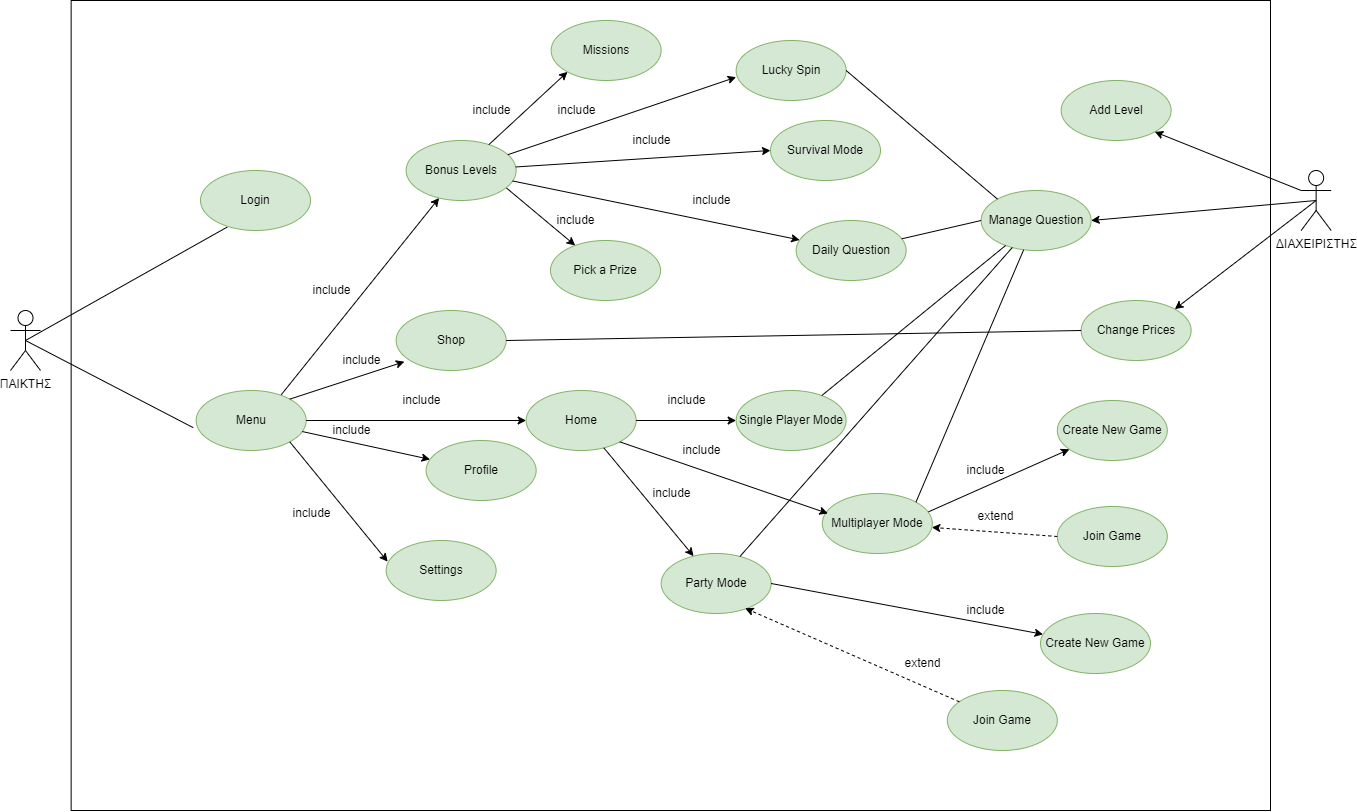

The diagram above was exported from draw.io. Its source (the exported page's mxGraphModel, read from the mxfile embedded in the PNG):
<mxGraphModel dx="1483" dy="816" grid="1" gridSize="10" guides="1" tooltips="1" connect="1" arrows="1" fold="1" page="1" pageScale="1" pageWidth="1169" pageHeight="826" background="none" math="0" shadow="0">
  <root>
    <mxCell id="0" />
    <mxCell id="1" parent="0" />
    <mxCell id="jl2rnZpzHVm9NPVnFoRI-124" value="" style="whiteSpace=wrap;html=1;fillColor=none;" parent="1" vertex="1">
      <mxGeometry x="100.64" y="60" width="1199.36" height="810" as="geometry" />
    </mxCell>
    <mxCell id="jl2rnZpzHVm9NPVnFoRI-45" value="Login" style="ellipse;whiteSpace=wrap;html=1;fillColor=#d5e8d4;strokeColor=#82b366;" parent="1" vertex="1">
      <mxGeometry x="230" y="230" width="110" height="60" as="geometry" />
    </mxCell>
    <mxCell id="jl2rnZpzHVm9NPVnFoRI-46" value="ΠΑΙΚΤΗΣ" style="shape=umlActor;verticalLabelPosition=bottom;verticalAlign=top;html=1;" parent="1" vertex="1">
      <mxGeometry x="40" y="370" width="30" height="60" as="geometry" />
    </mxCell>
    <mxCell id="jl2rnZpzHVm9NPVnFoRI-47" value="Menu" style="ellipse;whiteSpace=wrap;html=1;fillColor=#d5e8d4;strokeColor=#82b366;" parent="1" vertex="1">
      <mxGeometry x="225.64" y="450" width="110" height="60" as="geometry" />
    </mxCell>
    <mxCell id="jl2rnZpzHVm9NPVnFoRI-48" value="Bonus Levels" style="ellipse;whiteSpace=wrap;html=1;fillColor=#d5e8d4;strokeColor=#82b366;" parent="1" vertex="1">
      <mxGeometry x="435.64" y="200" width="110" height="60" as="geometry" />
    </mxCell>
    <mxCell id="jl2rnZpzHVm9NPVnFoRI-49" value="Shop" style="ellipse;whiteSpace=wrap;html=1;fillColor=#d5e8d4;strokeColor=#82b366;" parent="1" vertex="1">
      <mxGeometry x="425.64" y="370" width="110" height="60" as="geometry" />
    </mxCell>
    <mxCell id="jl2rnZpzHVm9NPVnFoRI-50" value="Missions" style="ellipse;whiteSpace=wrap;html=1;fillColor=#d5e8d4;strokeColor=#82b366;" parent="1" vertex="1">
      <mxGeometry x="580.64" y="80" width="110" height="60" as="geometry" />
    </mxCell>
    <mxCell id="jl2rnZpzHVm9NPVnFoRI-53" value="Home" style="ellipse;whiteSpace=wrap;html=1;fillColor=#d5e8d4;strokeColor=#82b366;" parent="1" vertex="1">
      <mxGeometry x="555.64" y="450" width="110" height="60" as="geometry" />
    </mxCell>
    <mxCell id="jl2rnZpzHVm9NPVnFoRI-54" value="Profile" style="ellipse;whiteSpace=wrap;html=1;fillColor=#d5e8d4;strokeColor=#82b366;" parent="1" vertex="1">
      <mxGeometry x="455.64" y="500" width="110" height="60" as="geometry" />
    </mxCell>
    <mxCell id="jl2rnZpzHVm9NPVnFoRI-55" value="Settings" style="ellipse;whiteSpace=wrap;html=1;fillColor=#d5e8d4;strokeColor=#82b366;" parent="1" vertex="1">
      <mxGeometry x="415.64" y="600" width="110" height="60" as="geometry" />
    </mxCell>
    <mxCell id="jl2rnZpzHVm9NPVnFoRI-56" value="" style="endArrow=none;html=1;rounded=0;exitX=0.5;exitY=0.5;exitDx=0;exitDy=0;exitPerimeter=0;entryX=0.242;entryY=0.944;entryDx=0;entryDy=0;entryPerimeter=0;" parent="1" source="jl2rnZpzHVm9NPVnFoRI-46" target="jl2rnZpzHVm9NPVnFoRI-45" edge="1">
      <mxGeometry width="50" height="50" relative="1" as="geometry">
        <mxPoint x="140" y="365" as="sourcePoint" />
        <mxPoint x="190" y="315" as="targetPoint" />
      </mxGeometry>
    </mxCell>
    <mxCell id="jl2rnZpzHVm9NPVnFoRI-57" value="" style="endArrow=none;html=1;rounded=0;exitX=0.5;exitY=0.5;exitDx=0;exitDy=0;exitPerimeter=0;entryX=-0.026;entryY=0.62;entryDx=0;entryDy=0;entryPerimeter=0;" parent="1" source="jl2rnZpzHVm9NPVnFoRI-46" target="jl2rnZpzHVm9NPVnFoRI-47" edge="1">
      <mxGeometry width="50" height="50" relative="1" as="geometry">
        <mxPoint x="84.99999999999989" y="410" as="sourcePoint" />
        <mxPoint x="186.6199999999999" y="296.64" as="targetPoint" />
      </mxGeometry>
    </mxCell>
    <mxCell id="jl2rnZpzHVm9NPVnFoRI-58" value="" style="endArrow=classic;html=1;rounded=0;exitX=1;exitY=0;exitDx=0;exitDy=0;entryX=0.075;entryY=0.853;entryDx=0;entryDy=0;entryPerimeter=0;" parent="1" source="jl2rnZpzHVm9NPVnFoRI-47" target="jl2rnZpzHVm9NPVnFoRI-49" edge="1">
      <mxGeometry width="50" height="50" relative="1" as="geometry">
        <mxPoint x="329.5308729652603" y="458.78679656440363" as="sourcePoint" />
        <mxPoint x="395.64" y="400" as="targetPoint" />
      </mxGeometry>
    </mxCell>
    <mxCell id="jl2rnZpzHVm9NPVnFoRI-59" value="" style="endArrow=classic;html=1;rounded=0;" parent="1" source="jl2rnZpzHVm9NPVnFoRI-47" target="jl2rnZpzHVm9NPVnFoRI-54" edge="1">
      <mxGeometry width="50" height="50" relative="1" as="geometry">
        <mxPoint x="341.39435082418106" y="491.55792147481316" as="sourcePoint" />
        <mxPoint x="449.78999999999996" y="446.13999999999993" as="targetPoint" />
      </mxGeometry>
    </mxCell>
    <mxCell id="jl2rnZpzHVm9NPVnFoRI-60" value="" style="endArrow=classic;html=1;rounded=0;entryX=0;entryY=0.5;entryDx=0;entryDy=0;exitX=1;exitY=0.5;exitDx=0;exitDy=0;" parent="1" source="jl2rnZpzHVm9NPVnFoRI-47" target="jl2rnZpzHVm9NPVnFoRI-53" edge="1">
      <mxGeometry width="50" height="50" relative="1" as="geometry">
        <mxPoint x="345.0800830127024" y="475.73018956763144" as="sourcePoint" />
        <mxPoint x="423.89" y="411.17999999999995" as="targetPoint" />
      </mxGeometry>
    </mxCell>
    <mxCell id="jl2rnZpzHVm9NPVnFoRI-61" value="" style="endArrow=classic;html=1;rounded=0;exitX=1;exitY=1;exitDx=0;exitDy=0;entryX=0.014;entryY=0.352;entryDx=0;entryDy=0;entryPerimeter=0;" parent="1" source="jl2rnZpzHVm9NPVnFoRI-47" target="jl2rnZpzHVm9NPVnFoRI-55" edge="1">
      <mxGeometry width="50" height="50" relative="1" as="geometry">
        <mxPoint x="339.26000000000033" y="496.2000000000003" as="sourcePoint" />
        <mxPoint x="433.89" y="421.17999999999995" as="targetPoint" />
      </mxGeometry>
    </mxCell>
    <mxCell id="jl2rnZpzHVm9NPVnFoRI-65" value="include" style="text;html=1;align=center;verticalAlign=middle;resizable=0;points=[];autosize=1;strokeColor=none;fillColor=none;rotation=0;" parent="1" vertex="1">
      <mxGeometry x="355.64" y="480" width="50" height="20" as="geometry" />
    </mxCell>
    <mxCell id="jl2rnZpzHVm9NPVnFoRI-67" value="include" style="text;html=1;align=center;verticalAlign=middle;resizable=0;points=[];autosize=1;strokeColor=none;fillColor=none;rotation=0;" parent="1" vertex="1">
      <mxGeometry x="425.64" y="450" width="50" height="20" as="geometry" />
    </mxCell>
    <mxCell id="jl2rnZpzHVm9NPVnFoRI-68" value="" style="endArrow=classic;html=1;rounded=0;exitX=0.774;exitY=0.07;exitDx=0;exitDy=0;exitPerimeter=0;" parent="1" source="jl2rnZpzHVm9NPVnFoRI-47" target="jl2rnZpzHVm9NPVnFoRI-48" edge="1">
      <mxGeometry width="50" height="50" relative="1" as="geometry">
        <mxPoint x="310" y="460" as="sourcePoint" />
        <mxPoint x="379.78999999999996" y="362.28" as="targetPoint" />
      </mxGeometry>
    </mxCell>
    <mxCell id="jl2rnZpzHVm9NPVnFoRI-70" value="Lucky Spin" style="ellipse;whiteSpace=wrap;html=1;fillColor=#d5e8d4;strokeColor=#82b366;" parent="1" vertex="1">
      <mxGeometry x="765.64" y="100" width="110" height="60" as="geometry" />
    </mxCell>
    <mxCell id="jl2rnZpzHVm9NPVnFoRI-71" value="Survival Mode" style="ellipse;whiteSpace=wrap;html=1;fillColor=#d5e8d4;strokeColor=#82b366;" parent="1" vertex="1">
      <mxGeometry x="800" y="180" width="110" height="60" as="geometry" />
    </mxCell>
    <mxCell id="jl2rnZpzHVm9NPVnFoRI-72" value="Pick a Prize" style="ellipse;whiteSpace=wrap;html=1;fillColor=#d5e8d4;strokeColor=#82b366;" parent="1" vertex="1">
      <mxGeometry x="580" y="300" width="110" height="60" as="geometry" />
    </mxCell>
    <mxCell id="jl2rnZpzHVm9NPVnFoRI-74" value="Daily Question" style="ellipse;whiteSpace=wrap;html=1;fillColor=#d5e8d4;strokeColor=#82b366;" parent="1" vertex="1">
      <mxGeometry x="825.64" y="280" width="110" height="60" as="geometry" />
    </mxCell>
    <mxCell id="jl2rnZpzHVm9NPVnFoRI-75" value="" style="endArrow=classic;html=1;rounded=0;entryX=0;entryY=1;entryDx=0;entryDy=0;" parent="1" source="jl2rnZpzHVm9NPVnFoRI-48" target="jl2rnZpzHVm9NPVnFoRI-50" edge="1">
      <mxGeometry width="50" height="50" relative="1" as="geometry">
        <mxPoint x="515.637186219632" y="203.85993124654755" as="sourcePoint" />
        <mxPoint x="589.79" y="136.13999999999982" as="targetPoint" />
      </mxGeometry>
    </mxCell>
    <mxCell id="jl2rnZpzHVm9NPVnFoRI-76" value="" style="endArrow=classic;html=1;rounded=0;entryX=0;entryY=0.5;entryDx=0;entryDy=0;" parent="1" source="jl2rnZpzHVm9NPVnFoRI-48" target="jl2rnZpzHVm9NPVnFoRI-71" edge="1">
      <mxGeometry width="50" height="50" relative="1" as="geometry">
        <mxPoint x="637.4790341324083" y="272.99495159535434" as="sourcePoint" />
        <mxPoint x="715.6428137803646" y="200.0000687534538" as="targetPoint" />
      </mxGeometry>
    </mxCell>
    <mxCell id="jl2rnZpzHVm9NPVnFoRI-77" value="" style="endArrow=classic;html=1;rounded=0;entryX=0;entryY=0.611;entryDx=0;entryDy=0;entryPerimeter=0;" parent="1" source="jl2rnZpzHVm9NPVnFoRI-48" target="jl2rnZpzHVm9NPVnFoRI-70" edge="1">
      <mxGeometry width="50" height="50" relative="1" as="geometry">
        <mxPoint x="538.3790341324083" y="224.09495159535436" as="sourcePoint" />
        <mxPoint x="616.5428137803646" y="151.1000687534538" as="targetPoint" />
      </mxGeometry>
    </mxCell>
    <mxCell id="jl2rnZpzHVm9NPVnFoRI-78" value="" style="endArrow=classic;html=1;rounded=0;" parent="1" source="jl2rnZpzHVm9NPVnFoRI-48" target="jl2rnZpzHVm9NPVnFoRI-74" edge="1">
      <mxGeometry width="50" height="50" relative="1" as="geometry">
        <mxPoint x="548.3790341324083" y="234.09495159535436" as="sourcePoint" />
        <mxPoint x="626.5428137803646" y="161.1000687534538" as="targetPoint" />
      </mxGeometry>
    </mxCell>
    <mxCell id="jl2rnZpzHVm9NPVnFoRI-79" value="" style="endArrow=classic;html=1;rounded=0;exitX=0.913;exitY=0.793;exitDx=0;exitDy=0;exitPerimeter=0;" parent="1" source="jl2rnZpzHVm9NPVnFoRI-48" target="jl2rnZpzHVm9NPVnFoRI-72" edge="1">
      <mxGeometry width="50" height="50" relative="1" as="geometry">
        <mxPoint x="558.3790341324083" y="244.09495159535436" as="sourcePoint" />
        <mxPoint x="636.5428137803646" y="171.1000687534538" as="targetPoint" />
      </mxGeometry>
    </mxCell>
    <mxCell id="jl2rnZpzHVm9NPVnFoRI-80" value="include" style="text;html=1;align=center;verticalAlign=middle;resizable=0;points=[];autosize=1;strokeColor=none;fillColor=none;rotation=0;" parent="1" vertex="1">
      <mxGeometry x="655.64" y="190" width="50" height="20" as="geometry" />
    </mxCell>
    <mxCell id="jl2rnZpzHVm9NPVnFoRI-81" value="include" style="text;html=1;align=center;verticalAlign=middle;resizable=0;points=[];autosize=1;strokeColor=none;fillColor=none;rotation=0;" parent="1" vertex="1">
      <mxGeometry x="495.64" y="160" width="50" height="20" as="geometry" />
    </mxCell>
    <mxCell id="jl2rnZpzHVm9NPVnFoRI-82" value="include" style="text;html=1;align=center;verticalAlign=middle;resizable=0;points=[];autosize=1;strokeColor=none;fillColor=none;rotation=0;" parent="1" vertex="1">
      <mxGeometry x="580.64" y="160" width="50" height="20" as="geometry" />
    </mxCell>
    <mxCell id="jl2rnZpzHVm9NPVnFoRI-83" value="include" style="text;html=1;align=center;verticalAlign=middle;resizable=0;points=[];autosize=1;strokeColor=none;fillColor=none;rotation=0;" parent="1" vertex="1">
      <mxGeometry x="715.64" y="250" width="50" height="20" as="geometry" />
    </mxCell>
    <mxCell id="jl2rnZpzHVm9NPVnFoRI-84" value="include" style="text;html=1;align=center;verticalAlign=middle;resizable=0;points=[];autosize=1;strokeColor=none;fillColor=none;rotation=0;" parent="1" vertex="1">
      <mxGeometry x="580" y="270" width="50" height="20" as="geometry" />
    </mxCell>
    <mxCell id="jl2rnZpzHVm9NPVnFoRI-85" value="Single Player Mode" style="ellipse;whiteSpace=wrap;html=1;fillColor=#d5e8d4;strokeColor=#82b366;" parent="1" vertex="1">
      <mxGeometry x="765.64" y="450" width="110" height="60" as="geometry" />
    </mxCell>
    <mxCell id="jl2rnZpzHVm9NPVnFoRI-86" value="Multiplayer Mode" style="ellipse;whiteSpace=wrap;html=1;fillColor=#d5e8d4;strokeColor=#82b366;" parent="1" vertex="1">
      <mxGeometry x="851.8" y="553" width="110" height="60" as="geometry" />
    </mxCell>
    <mxCell id="jl2rnZpzHVm9NPVnFoRI-87" value="Party Mode" style="ellipse;whiteSpace=wrap;html=1;fillColor=#d5e8d4;strokeColor=#82b366;" parent="1" vertex="1">
      <mxGeometry x="690.64" y="613" width="110" height="60" as="geometry" />
    </mxCell>
    <mxCell id="jl2rnZpzHVm9NPVnFoRI-88" value="" style="endArrow=classic;html=1;rounded=0;entryX=0;entryY=0.5;entryDx=0;entryDy=0;exitX=1;exitY=0.5;exitDx=0;exitDy=0;" parent="1" source="jl2rnZpzHVm9NPVnFoRI-53" target="jl2rnZpzHVm9NPVnFoRI-85" edge="1">
      <mxGeometry width="50" height="50" relative="1" as="geometry">
        <mxPoint x="565.0791416872052" y="535.7266202771134" as="sourcePoint" />
        <mxPoint x="765.64" y="520" as="targetPoint" />
      </mxGeometry>
    </mxCell>
    <mxCell id="jl2rnZpzHVm9NPVnFoRI-89" value="" style="endArrow=classic;html=1;rounded=0;entryX=0.051;entryY=0.333;entryDx=0;entryDy=0;exitX=1;exitY=1;exitDx=0;exitDy=0;entryPerimeter=0;" parent="1" source="jl2rnZpzHVm9NPVnFoRI-53" target="jl2rnZpzHVm9NPVnFoRI-86" edge="1">
      <mxGeometry width="50" height="50" relative="1" as="geometry">
        <mxPoint x="655.64" y="530" as="sourcePoint" />
        <mxPoint x="765.64" y="550" as="targetPoint" />
      </mxGeometry>
    </mxCell>
    <mxCell id="jl2rnZpzHVm9NPVnFoRI-90" value="" style="endArrow=classic;html=1;rounded=0;" parent="1" source="jl2rnZpzHVm9NPVnFoRI-53" target="jl2rnZpzHVm9NPVnFoRI-87" edge="1">
      <mxGeometry width="50" height="50" relative="1" as="geometry">
        <mxPoint x="605.64" y="560" as="sourcePoint" />
        <mxPoint x="715.64" y="580" as="targetPoint" />
      </mxGeometry>
    </mxCell>
    <mxCell id="jl2rnZpzHVm9NPVnFoRI-91" value="include" style="text;html=1;align=center;verticalAlign=middle;resizable=0;points=[];autosize=1;strokeColor=none;fillColor=none;rotation=0;" parent="1" vertex="1">
      <mxGeometry x="690.64" y="450" width="50" height="20" as="geometry" />
    </mxCell>
    <mxCell id="jl2rnZpzHVm9NPVnFoRI-92" value="include" style="text;html=1;align=center;verticalAlign=middle;resizable=0;points=[];autosize=1;strokeColor=none;fillColor=none;rotation=0;" parent="1" vertex="1">
      <mxGeometry x="705.64" y="500" width="50" height="20" as="geometry" />
    </mxCell>
    <mxCell id="jl2rnZpzHVm9NPVnFoRI-93" value="include" style="text;html=1;align=center;verticalAlign=middle;resizable=0;points=[];autosize=1;strokeColor=none;fillColor=none;rotation=0;" parent="1" vertex="1">
      <mxGeometry x="675.64" y="543" width="50" height="20" as="geometry" />
    </mxCell>
    <mxCell id="jl2rnZpzHVm9NPVnFoRI-94" value="include" style="text;html=1;align=center;verticalAlign=middle;resizable=0;points=[];autosize=1;strokeColor=none;fillColor=none;rotation=0;" parent="1" vertex="1">
      <mxGeometry x="315.64" y="563" width="50" height="20" as="geometry" />
    </mxCell>
    <mxCell id="jl2rnZpzHVm9NPVnFoRI-95" value="include" style="text;html=1;align=center;verticalAlign=middle;resizable=0;points=[];autosize=1;strokeColor=none;fillColor=none;rotation=0;" parent="1" vertex="1">
      <mxGeometry x="365.64" y="410" width="50" height="20" as="geometry" />
    </mxCell>
    <mxCell id="jl2rnZpzHVm9NPVnFoRI-96" value="include" style="text;html=1;align=center;verticalAlign=middle;resizable=0;points=[];autosize=1;strokeColor=none;fillColor=none;rotation=0;" parent="1" vertex="1">
      <mxGeometry x="335.64" y="340" width="50" height="20" as="geometry" />
    </mxCell>
    <mxCell id="jl2rnZpzHVm9NPVnFoRI-97" value="Create New Game" style="ellipse;whiteSpace=wrap;html=1;fillColor=#d5e8d4;strokeColor=#82b366;" parent="1" vertex="1">
      <mxGeometry x="1070" y="673" width="110" height="60" as="geometry" />
    </mxCell>
    <mxCell id="jl2rnZpzHVm9NPVnFoRI-98" value="Join Game" style="ellipse;whiteSpace=wrap;html=1;fillColor=#d5e8d4;strokeColor=#82b366;" parent="1" vertex="1">
      <mxGeometry x="976.8" y="750" width="110" height="60" as="geometry" />
    </mxCell>
    <mxCell id="jl2rnZpzHVm9NPVnFoRI-105" value="" style="endArrow=classic;html=1;rounded=0;entryX=0.764;entryY=0.913;entryDx=0;entryDy=0;entryPerimeter=0;dashed=1;" parent="1" source="jl2rnZpzHVm9NPVnFoRI-98" target="jl2rnZpzHVm9NPVnFoRI-87" edge="1">
      <mxGeometry width="50" height="50" relative="1" as="geometry">
        <mxPoint x="895.64" y="693" as="sourcePoint" />
        <mxPoint x="785.64" y="673" as="targetPoint" />
      </mxGeometry>
    </mxCell>
    <mxCell id="jl2rnZpzHVm9NPVnFoRI-107" value="" style="endArrow=classic;html=1;rounded=0;exitX=1;exitY=0.5;exitDx=0;exitDy=0;entryX=0.023;entryY=0.347;entryDx=0;entryDy=0;entryPerimeter=0;" parent="1" source="jl2rnZpzHVm9NPVnFoRI-87" target="jl2rnZpzHVm9NPVnFoRI-97" edge="1">
      <mxGeometry width="50" height="50" relative="1" as="geometry">
        <mxPoint x="794.68" y="687.7799999999997" as="sourcePoint" />
        <mxPoint x="846.9581703614107" y="734.4022380644847" as="targetPoint" />
      </mxGeometry>
    </mxCell>
    <mxCell id="jl2rnZpzHVm9NPVnFoRI-108" value="include" style="text;html=1;align=center;verticalAlign=middle;resizable=0;points=[];autosize=1;strokeColor=none;fillColor=none;rotation=0;" parent="1" vertex="1">
      <mxGeometry x="990" y="660" width="50" height="20" as="geometry" />
    </mxCell>
    <mxCell id="jl2rnZpzHVm9NPVnFoRI-109" value="extend" style="text;html=1;align=center;verticalAlign=middle;resizable=0;points=[];autosize=1;strokeColor=none;fillColor=none;rotation=0;" parent="1" vertex="1">
      <mxGeometry x="926.8" y="713" width="50" height="20" as="geometry" />
    </mxCell>
    <mxCell id="jl2rnZpzHVm9NPVnFoRI-110" value="Create New Game" style="ellipse;whiteSpace=wrap;html=1;fillColor=#d5e8d4;strokeColor=#82b366;" parent="1" vertex="1">
      <mxGeometry x="1086.8" y="460" width="110" height="60" as="geometry" />
    </mxCell>
    <mxCell id="jl2rnZpzHVm9NPVnFoRI-111" value="Join Game" style="ellipse;whiteSpace=wrap;html=1;fillColor=#d5e8d4;strokeColor=#82b366;" parent="1" vertex="1">
      <mxGeometry x="1086.8" y="566" width="110" height="60" as="geometry" />
    </mxCell>
    <mxCell id="jl2rnZpzHVm9NPVnFoRI-112" value="include" style="text;html=1;align=center;verticalAlign=middle;resizable=0;points=[];autosize=1;strokeColor=none;fillColor=none;rotation=0;" parent="1" vertex="1">
      <mxGeometry x="990" y="520" width="50" height="20" as="geometry" />
    </mxCell>
    <mxCell id="jl2rnZpzHVm9NPVnFoRI-113" value="extend" style="text;html=1;align=center;verticalAlign=middle;resizable=0;points=[];autosize=1;strokeColor=none;fillColor=none;rotation=0;" parent="1" vertex="1">
      <mxGeometry x="1000" y="566" width="50" height="20" as="geometry" />
    </mxCell>
    <mxCell id="jl2rnZpzHVm9NPVnFoRI-114" value="" style="endArrow=classic;html=1;rounded=0;exitX=0;exitY=0.5;exitDx=0;exitDy=0;dashed=1;" parent="1" source="jl2rnZpzHVm9NPVnFoRI-111" target="jl2rnZpzHVm9NPVnFoRI-86" edge="1">
      <mxGeometry width="50" height="50" relative="1" as="geometry">
        <mxPoint x="1093.0600000000002" y="604.9100000000002" as="sourcePoint" />
        <mxPoint x="971.7739100932337" y="593.9239312620712" as="targetPoint" />
      </mxGeometry>
    </mxCell>
    <mxCell id="jl2rnZpzHVm9NPVnFoRI-115" value="" style="endArrow=classic;html=1;rounded=0;exitX=0.966;exitY=0.305;exitDx=0;exitDy=0;exitPerimeter=0;" parent="1" source="jl2rnZpzHVm9NPVnFoRI-86" target="jl2rnZpzHVm9NPVnFoRI-110" edge="1">
      <mxGeometry width="50" height="50" relative="1" as="geometry">
        <mxPoint x="965.64" y="573.2" as="sourcePoint" />
        <mxPoint x="1086.8199999999952" y="545.15" as="targetPoint" />
      </mxGeometry>
    </mxCell>
    <mxCell id="jl2rnZpzHVm9NPVnFoRI-116" value="ΔΙΑΧΕΙΡΙΣΤΗΣ" style="shape=umlActor;verticalLabelPosition=bottom;verticalAlign=top;html=1;" parent="1" vertex="1">
      <mxGeometry x="1330.64" y="230" width="30" height="60" as="geometry" />
    </mxCell>
    <mxCell id="jl2rnZpzHVm9NPVnFoRI-117" value="Add Level" style="ellipse;whiteSpace=wrap;html=1;fillColor=#d5e8d4;strokeColor=#82b366;" parent="1" vertex="1">
      <mxGeometry x="1090.64" y="140" width="110" height="60" as="geometry" />
    </mxCell>
    <mxCell id="jl2rnZpzHVm9NPVnFoRI-119" value="Manage Question" style="ellipse;whiteSpace=wrap;html=1;fillColor=#d5e8d4;strokeColor=#82b366;" parent="1" vertex="1">
      <mxGeometry x="1010.64" y="250" width="110" height="60" as="geometry" />
    </mxCell>
    <mxCell id="jl2rnZpzHVm9NPVnFoRI-120" value="Change Prices" style="ellipse;whiteSpace=wrap;html=1;fillColor=#d5e8d4;strokeColor=#82b366;" parent="1" vertex="1">
      <mxGeometry x="1110.64" y="360" width="110" height="60" as="geometry" />
    </mxCell>
    <mxCell id="jl2rnZpzHVm9NPVnFoRI-121" value="" style="endArrow=classic;html=1;rounded=0;exitX=0.5;exitY=0.5;exitDx=0;exitDy=0;exitPerimeter=0;entryX=1;entryY=0.5;entryDx=0;entryDy=0;" parent="1" source="jl2rnZpzHVm9NPVnFoRI-116" target="jl2rnZpzHVm9NPVnFoRI-119" edge="1">
      <mxGeometry width="50" height="50" relative="1" as="geometry">
        <mxPoint x="1295.1924872734546" y="268.2098027491028" as="sourcePoint" />
        <mxPoint x="1160.64" y="331.7900000000001" as="targetPoint" />
      </mxGeometry>
    </mxCell>
    <mxCell id="jl2rnZpzHVm9NPVnFoRI-122" value="" style="endArrow=classic;html=1;rounded=0;exitX=0;exitY=0.3333333333333333;exitDx=0;exitDy=0;exitPerimeter=0;entryX=1;entryY=1;entryDx=0;entryDy=0;" parent="1" source="jl2rnZpzHVm9NPVnFoRI-116" target="jl2rnZpzHVm9NPVnFoRI-117" edge="1">
      <mxGeometry width="50" height="50" relative="1" as="geometry">
        <mxPoint x="1355.64" y="270" as="sourcePoint" />
        <mxPoint x="1130.64" y="290" as="targetPoint" />
      </mxGeometry>
    </mxCell>
    <mxCell id="jl2rnZpzHVm9NPVnFoRI-123" value="" style="endArrow=classic;html=1;rounded=0;exitX=0.5;exitY=0.5;exitDx=0;exitDy=0;exitPerimeter=0;entryX=1;entryY=0;entryDx=0;entryDy=0;" parent="1" source="jl2rnZpzHVm9NPVnFoRI-116" target="jl2rnZpzHVm9NPVnFoRI-120" edge="1">
      <mxGeometry width="50" height="50" relative="1" as="geometry">
        <mxPoint x="1365.64" y="280" as="sourcePoint" />
        <mxPoint x="1140.64" y="300" as="targetPoint" />
      </mxGeometry>
    </mxCell>
    <mxCell id="jl2rnZpzHVm9NPVnFoRI-127" value="" style="endArrow=none;html=1;rounded=0;exitX=0;exitY=0.5;exitDx=0;exitDy=0;entryX=1;entryY=0.5;entryDx=0;entryDy=0;" parent="1" source="jl2rnZpzHVm9NPVnFoRI-120" target="jl2rnZpzHVm9NPVnFoRI-49" edge="1">
      <mxGeometry width="50" height="50" relative="1" as="geometry">
        <mxPoint x="480" y="500" as="sourcePoint" />
        <mxPoint x="530" y="450" as="targetPoint" />
      </mxGeometry>
    </mxCell>
    <mxCell id="jl2rnZpzHVm9NPVnFoRI-128" value="" style="endArrow=none;html=1;rounded=0;exitX=0;exitY=0;exitDx=0;exitDy=0;entryX=1;entryY=0.5;entryDx=0;entryDy=0;" parent="1" source="jl2rnZpzHVm9NPVnFoRI-119" target="jl2rnZpzHVm9NPVnFoRI-70" edge="1">
      <mxGeometry width="50" height="50" relative="1" as="geometry">
        <mxPoint x="1120.6399999999999" y="400" as="sourcePoint" />
        <mxPoint x="545.6399999999999" y="410" as="targetPoint" />
      </mxGeometry>
    </mxCell>
    <mxCell id="jl2rnZpzHVm9NPVnFoRI-129" value="" style="endArrow=none;html=1;rounded=0;" parent="1" source="jl2rnZpzHVm9NPVnFoRI-85" target="jl2rnZpzHVm9NPVnFoRI-119" edge="1">
      <mxGeometry width="50" height="50" relative="1" as="geometry">
        <mxPoint x="1220.6399999999999" y="780" as="sourcePoint" />
        <mxPoint x="1240.6399999999999" y="560" as="targetPoint" />
      </mxGeometry>
    </mxCell>
    <mxCell id="jl2rnZpzHVm9NPVnFoRI-130" value="" style="endArrow=none;html=1;rounded=0;exitX=1;exitY=0;exitDx=0;exitDy=0;" parent="1" source="jl2rnZpzHVm9NPVnFoRI-86" target="jl2rnZpzHVm9NPVnFoRI-119" edge="1">
      <mxGeometry width="50" height="50" relative="1" as="geometry">
        <mxPoint x="861.2740739944416" y="465.0842864845206" as="sourcePoint" />
        <mxPoint x="1045.1452084332432" y="314.9664960195669" as="targetPoint" />
      </mxGeometry>
    </mxCell>
    <mxCell id="jl2rnZpzHVm9NPVnFoRI-133" value="" style="endArrow=none;html=1;rounded=0;" parent="1" source="jl2rnZpzHVm9NPVnFoRI-87" target="jl2rnZpzHVm9NPVnFoRI-119" edge="1">
      <mxGeometry width="50" height="50" relative="1" as="geometry">
        <mxPoint x="955.4358590267293" y="571.6486042220708" as="sourcePoint" />
        <mxPoint x="1063.1806669818538" y="319.22010243541445" as="targetPoint" />
      </mxGeometry>
    </mxCell>
    <mxCell id="SdL3B6VGs3I4DfZDwFpo-1" value="" style="endArrow=none;html=1;rounded=0;exitX=0;exitY=0.5;exitDx=0;exitDy=0;" edge="1" parent="1" source="jl2rnZpzHVm9NPVnFoRI-119" target="jl2rnZpzHVm9NPVnFoRI-74">
      <mxGeometry width="50" height="50" relative="1" as="geometry">
        <mxPoint x="1037.0041409732544" y="268.64860422206175" as="sourcePoint" />
        <mxPoint x="885.6400000000058" y="140" as="targetPoint" />
      </mxGeometry>
    </mxCell>
  </root>
</mxGraphModel>